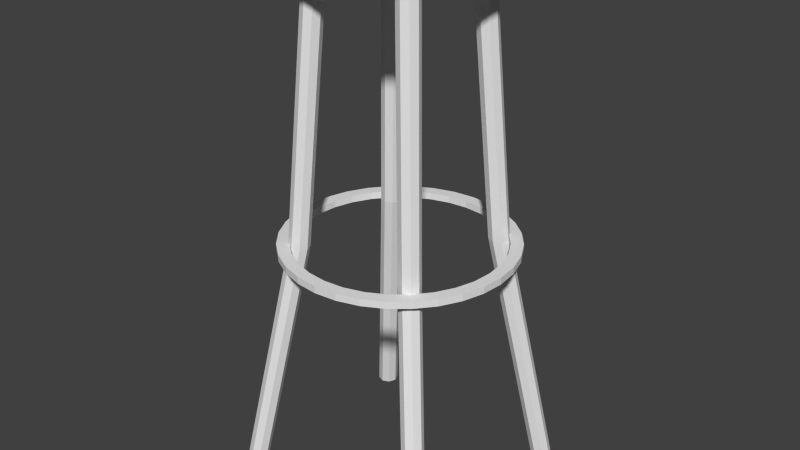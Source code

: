 # Source: bar_stool.blend  (saved by Blender 2.65.0; exported with 4.5.12 LTS)
import bpy
from mathutils import Matrix  # noqa: F401  (used for matrix-valued properties, if any)

bpy.ops.wm.read_factory_settings(use_empty=True)
scene = bpy.context.scene
scene.name = 'Scene'

# ---- collections
col_collection_1 = bpy.data.collections.new('Collection 1'); scene.collection.children.link(col_collection_1)

# ---- materials (node trees are filled in below, after node groups)
mat_wood = bpy.data.materials.new('wood')
mat_wood.alpha_threshold = 0.0
mat_wood.use_transparent_shadow = False
mat_wood.diffuse_color = (0.8, 0.5, 0.1, 1.0)
mat_wood.roughness = 0.5
mat_wood.line_color = (0.0, 0.0, 0.0, 1.0)

# ---- material node trees

# ---- world
world_world = bpy.data.worlds.new('World'); scene.world = world_world
world_world.color = (0.05088, 0.05088, 0.05088)
world_world.use_sun_shadow = False
world_world.sun_shadow_jitter_overblur = 0.0
world_world.cycles.sampling_method = 'MANUAL'
world_world.cycles.sample_map_resolution = 256

# ---- meshes
me_cylinder_011 = bpy.data.meshes.new('Cylinder.011')
me_cylinder_011.from_pydata([(5.333, 5.333, -1.0), (0.0, 0.0, 1.0), (5.333, 6.333, -1.0), (0.0, 1.0, 1.0), (6.04, 6.04, -1.0), (0.7071, 0.7071, 1.0), (6.333, 5.333, -1.0), (1.0, -4.371e-08, 1.0), (6.04, 4.626, -1.0), (0.7071, -0.7071, 1.0), (5.333, 4.333, -1.0), (-8.742e-08, -1.0, 1.0), (4.626, 4.626, -1.0), (-0.7071, -0.7071, 1.0), (4.333, 5.333, -1.0), (-1.0, 1.192e-08, 1.0), (4.626, 6.04, -1.0), (-0.7071, 0.7071, 1.0), (1.667, 2.667, -0.05195), (2.374, 2.374, -0.05195), (2.667, 1.667, -0.05195), (2.374, 0.9596, -0.05195), (1.667, 0.6667, -0.05195), (0.9596, 0.9596, -0.05195), (0.6667, 1.667, -0.05195), (0.9596, 2.374, -0.05195)], [], [(0, 2, 4), (1, 5, 3), (18, 3, 5, 19), (0, 4, 6), (1, 7, 5), (19, 5, 7, 20), (0, 6, 8), (1, 9, 7), (20, 7, 9, 21), (0, 8, 10), (1, 11, 9), (21, 9, 11, 22), (0, 10, 12), (1, 13, 11), (22, 11, 13, 23), (0, 12, 14), (1, 15, 13), (23, 13, 15, 24), (0, 14, 16), (1, 17, 15), (24, 15, 17, 25), (0, 16, 2), (1, 3, 17), (25, 17, 3, 18), (2, 18, 19, 4), (4, 19, 20, 6), (6, 20, 21, 8), (8, 21, 22, 10), (10, 22, 23, 12), (12, 23, 24, 14), (14, 24, 25, 16), (16, 25, 18, 2)])
me_cylinder_011.use_remesh_preserve_volume = False
me_cylinder_011.use_remesh_preserve_attributes = False
me_cylinder_011.use_mirror_vertex_groups = False
me_cylinder_011.update()
me_cylinder_010 = bpy.data.meshes.new('Cylinder.010')
me_cylinder_010.from_pydata([(5.333, 5.333, -1.0), (0.0, 0.0, 1.0), (5.333, 6.333, -1.0), (0.0, 1.0, 1.0), (6.04, 6.04, -1.0), (0.7071, 0.7071, 1.0), (6.333, 5.333, -1.0), (1.0, -4.371e-08, 1.0), (6.04, 4.626, -1.0), (0.7071, -0.7071, 1.0), (5.333, 4.333, -1.0), (-8.742e-08, -1.0, 1.0), (4.626, 4.626, -1.0), (-0.7071, -0.7071, 1.0), (4.333, 5.333, -1.0), (-1.0, 1.192e-08, 1.0), (4.626, 6.04, -1.0), (-0.7071, 0.7071, 1.0), (1.667, 2.667, -0.05195), (2.374, 2.374, -0.05195), (2.667, 1.667, -0.05195), (2.374, 0.9596, -0.05195), (1.667, 0.6667, -0.05195), (0.9596, 0.9596, -0.05195), (0.6667, 1.667, -0.05195), (0.9596, 2.374, -0.05195)], [], [(0, 2, 4), (1, 5, 3), (18, 3, 5, 19), (0, 4, 6), (1, 7, 5), (19, 5, 7, 20), (0, 6, 8), (1, 9, 7), (20, 7, 9, 21), (0, 8, 10), (1, 11, 9), (21, 9, 11, 22), (0, 10, 12), (1, 13, 11), (22, 11, 13, 23), (0, 12, 14), (1, 15, 13), (23, 13, 15, 24), (0, 14, 16), (1, 17, 15), (24, 15, 17, 25), (0, 16, 2), (1, 3, 17), (25, 17, 3, 18), (2, 18, 19, 4), (4, 19, 20, 6), (6, 20, 21, 8), (8, 21, 22, 10), (10, 22, 23, 12), (12, 23, 24, 14), (14, 24, 25, 16), (16, 25, 18, 2)])
me_cylinder_010.use_remesh_preserve_volume = False
me_cylinder_010.use_remesh_preserve_attributes = False
me_cylinder_010.use_mirror_vertex_groups = False
me_cylinder_010.update()
me_cylinder_009 = bpy.data.meshes.new('Cylinder.009')
me_cylinder_009.from_pydata([(5.333, 5.333, -1.0), (0.0, 0.0, 1.0), (5.333, 6.333, -1.0), (0.0, 1.0, 1.0), (6.04, 6.04, -1.0), (0.7071, 0.7071, 1.0), (6.333, 5.333, -1.0), (1.0, -4.371e-08, 1.0), (6.04, 4.626, -1.0), (0.7071, -0.7071, 1.0), (5.333, 4.333, -1.0), (-8.742e-08, -1.0, 1.0), (4.626, 4.626, -1.0), (-0.7071, -0.7071, 1.0), (4.333, 5.333, -1.0), (-1.0, 1.192e-08, 1.0), (4.626, 6.04, -1.0), (-0.7071, 0.7071, 1.0), (1.667, 2.667, -0.05195), (2.374, 2.374, -0.05195), (2.667, 1.667, -0.05195), (2.374, 0.9596, -0.05195), (1.667, 0.6667, -0.05195), (0.9596, 0.9596, -0.05195), (0.6667, 1.667, -0.05195), (0.9596, 2.374, -0.05195)], [], [(0, 2, 4), (1, 5, 3), (18, 3, 5, 19), (0, 4, 6), (1, 7, 5), (19, 5, 7, 20), (0, 6, 8), (1, 9, 7), (20, 7, 9, 21), (0, 8, 10), (1, 11, 9), (21, 9, 11, 22), (0, 10, 12), (1, 13, 11), (22, 11, 13, 23), (0, 12, 14), (1, 15, 13), (23, 13, 15, 24), (0, 14, 16), (1, 17, 15), (24, 15, 17, 25), (0, 16, 2), (1, 3, 17), (25, 17, 3, 18), (2, 18, 19, 4), (4, 19, 20, 6), (6, 20, 21, 8), (8, 21, 22, 10), (10, 22, 23, 12), (12, 23, 24, 14), (14, 24, 25, 16), (16, 25, 18, 2)])
me_cylinder_009.use_remesh_preserve_volume = False
me_cylinder_009.use_remesh_preserve_attributes = False
me_cylinder_009.use_mirror_vertex_groups = False
me_cylinder_009.update()
me_cylinder_008 = bpy.data.meshes.new('Cylinder.008')
me_cylinder_008.from_pydata([(5.333, 5.333, -1.0), (0.0, 0.0, 1.0), (5.333, 6.333, -1.0), (0.0, 1.0, 1.0), (6.04, 6.04, -1.0), (0.7071, 0.7071, 1.0), (6.333, 5.333, -1.0), (1.0, -4.371e-08, 1.0), (6.04, 4.626, -1.0), (0.7071, -0.7071, 1.0), (5.333, 4.333, -1.0), (-8.742e-08, -1.0, 1.0), (4.626, 4.626, -1.0), (-0.7071, -0.7071, 1.0), (4.333, 5.333, -1.0), (-1.0, 1.192e-08, 1.0), (4.626, 6.04, -1.0), (-0.7071, 0.7071, 1.0), (1.667, 2.667, -0.05195), (2.374, 2.374, -0.05195), (2.667, 1.667, -0.05195), (2.374, 0.9596, -0.05195), (1.667, 0.6667, -0.05195), (0.9596, 0.9596, -0.05195), (0.6667, 1.667, -0.05195), (0.9596, 2.374, -0.05195)], [], [(0, 2, 4), (1, 5, 3), (18, 3, 5, 19), (0, 4, 6), (1, 7, 5), (19, 5, 7, 20), (0, 6, 8), (1, 9, 7), (20, 7, 9, 21), (0, 8, 10), (1, 11, 9), (21, 9, 11, 22), (0, 10, 12), (1, 13, 11), (22, 11, 13, 23), (0, 12, 14), (1, 15, 13), (23, 13, 15, 24), (0, 14, 16), (1, 17, 15), (24, 15, 17, 25), (0, 16, 2), (1, 3, 17), (25, 17, 3, 18), (2, 18, 19, 4), (4, 19, 20, 6), (6, 20, 21, 8), (8, 21, 22, 10), (10, 22, 23, 12), (12, 23, 24, 14), (14, 24, 25, 16), (16, 25, 18, 2)])
me_cylinder_008.use_remesh_preserve_volume = False
me_cylinder_008.use_remesh_preserve_attributes = False
me_cylinder_008.use_mirror_vertex_groups = False
me_cylinder_008.update()
me_sphere = bpy.data.meshes.new('Sphere')
me_sphere.from_pydata([(-0.5556, 0.0, -0.8315), (-0.3827, 0.0, -0.9239), (-0.1951, 0.0, -0.9808), (3.258e-07, 0.0, -1.0), (-0.5449, 0.1084, -0.8315), (-0.3753, 0.07466, -0.9239), (-0.1913, 0.03806, -0.9808), (-0.5133, 0.2126, -0.8315), (-0.3536, 0.1464, -0.9239), (-0.1802, 0.07466, -0.9808), (-0.4619, 0.3087, -0.8315), (-0.3182, 0.2126, -0.9239), (-0.1622, 0.1084, -0.9808), (-0.3928, 0.3928, -0.8315), (-0.2706, 0.2706, -0.9239), (-0.1379, 0.1379, -0.9808), (-0.3087, 0.4619, -0.8315), (-0.2126, 0.3182, -0.9239), (-0.1084, 0.1622, -0.9808), (-0.2126, 0.5133, -0.8315), (-0.1464, 0.3536, -0.9239), (-0.07466, 0.1802, -0.9808), (-0.1084, 0.5449, -0.8315), (-0.07466, 0.3753, -0.9239), (-0.03806, 0.1913, -0.9808), (4.032e-07, 0.5556, -0.8315), (3.289e-07, 0.3827, -0.9239), (3.346e-07, 0.1951, -0.9808), (0.1084, 0.5449, -0.8315), (0.07466, 0.3753, -0.9239), (0.03806, 0.1913, -0.9808), (0.2126, 0.5133, -0.8315), (0.1464, 0.3536, -0.9239), (0.07466, 0.1802, -0.9808), (0.3087, 0.4619, -0.8315), (0.2126, 0.3182, -0.9239), (0.1084, 0.1622, -0.9808), (0.3928, 0.3928, -0.8315), (0.2706, 0.2706, -0.9239), (0.138, 0.1379, -0.9808), (0.4619, 0.3087, -0.8315), (0.3182, 0.2126, -0.9239), (0.1622, 0.1084, -0.9808), (0.5133, 0.2126, -0.8315), (0.3536, 0.1464, -0.9239), (0.1802, 0.07466, -0.9808), (0.5449, 0.1084, -0.8315), (0.3753, 0.07466, -0.9239), (0.1913, 0.03806, -0.9808), (0.5556, -1.155e-07, -0.8315), (0.3827, -4.261e-08, -0.9239), (0.1951, -1.47e-08, -0.9808), (0.5449, -0.1084, -0.8315), (0.3753, -0.07466, -0.9239), (0.1913, -0.03806, -0.9808), (0.5133, -0.2126, -0.8315), (0.3536, -0.1464, -0.9239), (0.1802, -0.07466, -0.9808), (0.4619, -0.3087, -0.8315), (0.3182, -0.2126, -0.9239), (0.1622, -0.1084, -0.9808), (0.3928, -0.3928, -0.8315), (0.2706, -0.2706, -0.9239), (0.138, -0.1379, -0.9808), (0.3087, -0.4619, -0.8315), (0.2126, -0.3182, -0.9239), (0.1084, -0.1622, -0.9808), (0.2126, -0.5133, -0.8315), (0.1464, -0.3536, -0.9239), (0.07466, -0.1802, -0.9808), (0.1084, -0.5449, -0.8315), (0.07466, -0.3753, -0.9239), (0.03806, -0.1913, -0.9808), (1.648e-07, -0.5556, -0.8315), (2.553e-07, -0.3827, -0.9239), (2.95e-07, -0.1951, -0.9808), (-0.1084, -0.5449, -0.8315), (-0.07466, -0.3753, -0.9239), (-0.03806, -0.1913, -0.9808), (-0.2126, -0.5133, -0.8315), (-0.1464, -0.3536, -0.9239), (-0.07466, -0.1802, -0.9808), (-0.3087, -0.4619, -0.8315), (-0.2126, -0.3182, -0.9239), (-0.1084, -0.1622, -0.9808), (-0.3928, -0.3928, -0.8315), (-0.2706, -0.2706, -0.9239), (-0.1379, -0.1379, -0.9808), (-0.4619, -0.3087, -0.8315), (-0.3182, -0.2126, -0.9239), (-0.1622, -0.1084, -0.9808), (-0.5133, -0.2126, -0.8315), (-0.3536, -0.1464, -0.9239), (-0.1802, -0.07466, -0.9808), (-0.5449, -0.1084, -0.8315), (-0.3753, -0.07466, -0.9239), (-0.1913, -0.03806, -0.9808)], [], [(1, 0, 4, 5), (2, 1, 5, 6), (5, 4, 7, 8), (6, 5, 8, 9), (9, 8, 11, 12), (8, 7, 10, 11), (11, 10, 13, 14), (12, 11, 14, 15), (14, 13, 16, 17), (15, 14, 17, 18), (17, 16, 19, 20), (18, 17, 20, 21), (21, 20, 23, 24), (20, 19, 22, 23), (23, 22, 25, 26), (24, 23, 26, 27), (26, 25, 28, 29), (27, 26, 29, 30), (29, 28, 31, 32), (30, 29, 32, 33), (32, 31, 34, 35), (33, 32, 35, 36), (35, 34, 37, 38), (36, 35, 38, 39), (38, 37, 40, 41), (39, 38, 41, 42), (41, 40, 43, 44), (42, 41, 44, 45), (44, 43, 46, 47), (45, 44, 47, 48), (47, 46, 49, 50), (48, 47, 50, 51), (50, 49, 52, 53), (51, 50, 53, 54), (53, 52, 55, 56), (54, 53, 56, 57), (56, 55, 58, 59), (57, 56, 59, 60), (60, 59, 62, 63), (59, 58, 61, 62), (62, 61, 64, 65), (63, 62, 65, 66), (65, 64, 67, 68), (66, 65, 68, 69), (68, 67, 70, 71), (69, 68, 71, 72), (72, 71, 74, 75), (71, 70, 73, 74), (74, 73, 76, 77), (75, 74, 77, 78), (77, 76, 79, 80), (78, 77, 80, 81), (80, 79, 82, 83), (81, 80, 83, 84), (84, 83, 86, 87), (83, 82, 85, 86), (86, 85, 88, 89), (87, 86, 89, 90), (89, 88, 91, 92), (90, 89, 92, 93), (92, 91, 94, 95), (93, 92, 95, 96), (3, 2, 6), (3, 6, 9), (3, 9, 12), (3, 12, 15), (3, 15, 18), (3, 18, 21), (3, 21, 24), (3, 24, 27), (3, 27, 30), (3, 30, 33), (3, 33, 36), (3, 36, 39), (3, 39, 42), (3, 42, 45), (3, 45, 48), (3, 48, 51), (3, 51, 54), (3, 54, 57), (3, 57, 60), (3, 60, 63), (3, 63, 66), (3, 66, 69), (3, 69, 72), (3, 72, 75), (3, 75, 78), (3, 78, 81), (3, 81, 84), (3, 84, 87), (3, 87, 90), (3, 90, 93), (3, 93, 96), (96, 95, 1, 2), (3, 96, 2), (95, 94, 0, 1)])
me_sphere.use_remesh_preserve_volume = False
me_sphere.use_remesh_preserve_attributes = False
me_sphere.use_mirror_vertex_groups = False
me_sphere.update()
me_cylinder_005 = bpy.data.meshes.new('Cylinder.005')
me_cylinder_005.from_pydata([(0.0, 0.8939, -1.0), (0.0, 1.0, -1.0), (0.1951, 0.9808, -1.0), (0.1744, 0.8768, -1.0), (-0.1951, 0.9808, -1.0), (-0.1744, 0.8768, -1.0), (0.0, 1.0, 1.0), (0.1951, 0.9808, 1.0), (0.3827, 0.9239, -1.0), (0.3421, 0.8259, -1.0), (-0.3421, 0.8259, -1.0), (-0.3827, 0.9239, -1.0), (-0.1951, 0.9808, 1.0), (0.0, 0.8939, 1.0), (0.1744, 0.8768, 1.0), (0.3827, 0.9239, 1.0), (0.5556, 0.8315, -1.0), (0.3421, 0.8259, -1.0), (0.4966, 0.7433, -1.0), (0.4966, 0.7433, -1.0), (-0.4966, 0.7433, -1.0), (-0.5556, 0.8315, -1.0), (-0.3827, 0.9239, 1.0), (-0.1744, 0.8768, 1.0), (0.3421, 0.8259, 1.0), (0.5556, 0.8315, 1.0), (0.7071, 0.7071, -1.0), (0.6321, 0.6321, -1.0), (-0.7071, 0.7071, -1.0), (-0.6321, 0.6321, -1.0), (-0.5556, 0.8315, 1.0), (-0.3421, 0.8259, 1.0), (0.3421, 0.8259, 1.0), (0.4966, 0.7433, 1.0), (0.4966, 0.7433, 1.0), (0.7071, 0.7071, 1.0), (0.8315, 0.5556, -1.0), (0.7433, 0.4966, -1.0), (-0.7433, 0.4966, -1.0), (-0.8315, 0.5556, -1.0), (-0.7433, 0.4966, -1.0), (-0.6321, 0.6321, -1.0), (-0.7071, 0.7071, 1.0), (-0.4966, 0.7433, 1.0), (0.6321, 0.6321, 1.0), (0.8315, 0.5556, 1.0), (0.9239, 0.3827, -1.0), (0.8259, 0.3421, -1.0), (-0.9239, 0.3827, -1.0), (-0.8259, 0.3421, -1.0), (-0.8315, 0.5556, 1.0), (-0.6321, 0.6321, 1.0), (0.7433, 0.4966, 1.0), (0.9239, 0.3827, 1.0), (0.9808, 0.1951, -1.0), (0.8768, 0.1744, -1.0), (-0.8768, 0.1744, -1.0), (-0.9808, 0.1951, -1.0), (-0.9239, 0.3827, 1.0), (-0.7433, 0.4966, 1.0), (-0.7433, 0.4966, 1.0), (-0.6321, 0.6321, 1.0), (0.8259, 0.3421, 1.0), (0.9808, 0.1951, 1.0), (1.0, 7.55e-08, -1.0), (0.8939, 6.749e-08, -1.0), (-1.0, 9.656e-07, -1.0), (-0.8939, 8.632e-07, -1.0), (-0.9808, 0.1951, 1.0), (-0.8259, 0.3421, 1.0), (0.8768, 0.1744, 1.0), (1.0, 7.55e-08, 1.0), (0.9808, -0.1951, -1.0), (0.8768, -0.1744, -1.0), (-0.9808, -0.1951, -1.0), (-0.8768, -0.1744, -1.0), (-1.0, 9.656e-07, 1.0), (-0.8768, 0.1744, 1.0), (0.8939, 6.749e-08, 1.0), (0.9808, -0.1951, 1.0), (0.9239, -0.3827, -1.0), (0.8259, -0.3421, -1.0), (0.8259, -0.3421, -1.0), (-0.8259, -0.3421, -1.0), (-0.9239, -0.3827, -1.0), (-0.9808, -0.1951, 1.0), (-0.8939, 8.632e-07, 1.0), (0.8768, -0.1744, 1.0), (0.9239, -0.3827, 1.0), (0.8315, -0.5556, -1.0), (0.7433, -0.4966, -1.0), (-0.8315, -0.5556, -1.0), (-0.8259, -0.3421, -1.0), (-0.7433, -0.4966, -1.0), (-0.9239, -0.3827, 1.0), (-0.8768, -0.1744, 1.0), (0.8259, -0.3421, 1.0), (0.8259, -0.3421, 1.0), (0.8315, -0.5556, 1.0), (0.7071, -0.7071, -1.0), (0.6321, -0.6321, -1.0), (-0.6321, -0.6321, -1.0), (-0.7071, -0.7071, -1.0), (-0.7433, -0.4966, -1.0), (-0.8315, -0.5556, 1.0), (-0.8259, -0.3421, 1.0), (0.7433, -0.4966, 1.0), (0.7071, -0.7071, 1.0), (0.5556, -0.8315, -1.0), (0.4966, -0.7433, -1.0), (-0.5556, -0.8315, -1.0), (-0.4966, -0.7433, -1.0), (-0.4966, -0.7433, -1.0), (-0.7071, -0.7071, 1.0), (-0.7433, -0.4966, 1.0), (-0.8259, -0.3421, 1.0), (0.6321, -0.6321, 1.0), (0.5556, -0.8315, 1.0), (0.3827, -0.9239, -1.0), (0.3421, -0.8259, -1.0), (-0.3421, -0.8259, -1.0), (-0.3827, -0.9239, -1.0), (-0.5556, -0.8315, 1.0), (-0.6321, -0.6321, 1.0), (-0.7433, -0.4966, 1.0), (0.4966, -0.7433, 1.0), (0.3827, -0.9239, 1.0), (0.1951, -0.9808, -1.0), (0.1744, -0.8768, -1.0), (-0.1951, -0.9808, -1.0), (-0.1744, -0.8768, -1.0), (-0.3827, -0.9239, 1.0), (-0.4966, -0.7433, 1.0), (-0.4966, -0.7433, 1.0), (0.3421, -0.8259, 1.0), (0.1951, -0.9808, 1.0), (-3.258e-07, -1.0, -1.0), (-2.913e-07, -0.8939, -1.0), (-0.1951, -0.9808, 1.0), (-0.3421, -0.8259, 1.0), (0.1744, -0.8768, 1.0), (-3.258e-07, -1.0, 1.0), (-0.1744, -0.8768, 1.0), (-2.913e-07, -0.8939, 1.0)], [], [(0, 1, 2, 3), (7, 6, 13, 14), (6, 7, 2, 1), (2, 8, 9, 3), (24, 15, 7, 14), (7, 15, 8, 2), (16, 19, 17), (16, 18, 19), (9, 8, 16, 17), (25, 32, 33), (33, 34, 25), (25, 15, 24, 32), (15, 25, 16, 8), (18, 16, 26, 27), (35, 25, 34, 44), (25, 35, 26, 16), (26, 36, 37, 27), (52, 45, 35, 44), (35, 45, 36, 26), (37, 36, 46, 47), (53, 45, 52, 62), (45, 53, 46, 36), (47, 46, 54, 55), (63, 53, 62, 70), (53, 63, 54, 46), (54, 64, 65, 55), (78, 71, 63, 70), (63, 71, 64, 54), (65, 64, 72, 73), (79, 71, 78, 87), (71, 79, 72, 64), (80, 82, 81), (73, 72, 80, 81), (97, 88, 96), (88, 79, 87, 96), (79, 88, 80, 72), (80, 89, 90, 82), (106, 98, 88, 97), (88, 98, 89, 80), (90, 89, 99, 100), (107, 98, 106, 116), (98, 107, 99, 89), (99, 108, 109, 100), (125, 117, 107, 116), (107, 117, 108, 99), (108, 118, 119, 109), (134, 126, 117, 125), (117, 126, 118, 108), (119, 118, 127, 128), (135, 126, 134, 140), (126, 135, 127, 118), (127, 136, 137, 128), (143, 141, 135, 140), (135, 141, 136, 127), (137, 136, 129, 130), (138, 141, 143, 142), (141, 138, 129, 136), (129, 121, 120, 130), (139, 131, 138, 142), (138, 131, 121, 129), (120, 121, 110, 112), (122, 131, 139, 133), (131, 122, 110, 121), (112, 110, 111), (110, 102, 101, 111), (122, 133, 132), (123, 113, 122, 132), (122, 113, 102, 110), (91, 93, 103), (101, 102, 91, 103), (114, 104, 124), (104, 113, 123, 124), (113, 104, 91, 102), (91, 84, 83, 92), (92, 93, 91), (105, 94, 104, 115), (104, 114, 115), (104, 94, 84, 91), (83, 84, 74, 75), (85, 94, 105, 95), (94, 85, 74, 84), (74, 66, 67, 75), (86, 76, 85, 95), (85, 76, 66, 74), (66, 57, 56, 67), (77, 68, 76, 86), (76, 68, 57, 66), (56, 57, 48, 49), (58, 68, 77, 69), (68, 58, 48, 57), (48, 39, 38, 49), (59, 50, 58, 69), (58, 50, 39, 48), (28, 41, 40), (28, 29, 41), (38, 39, 28, 40), (42, 60, 61), (61, 51, 42), (42, 50, 59, 60), (50, 42, 28, 39), (28, 21, 20, 29), (43, 30, 42, 51), (42, 30, 21, 28), (20, 21, 11, 10), (22, 30, 43, 31), (30, 22, 11, 21), (10, 11, 4, 5), (12, 22, 31, 23), (22, 12, 4, 11), (0, 5, 4, 1), (13, 6, 12, 23), (12, 6, 1, 4), (13, 0, 3, 14), (9, 17, 24, 14), (17, 32, 24), (14, 3, 9), (19, 33, 32, 17), (19, 18, 34, 33), (27, 44, 34, 18), (37, 52, 44, 27), (47, 62, 52, 37), (47, 55, 70, 62), (55, 65, 78, 70), (73, 87, 78, 65), (81, 96, 87, 73), (82, 106, 97, 96), (96, 81, 82), (82, 90, 106), (100, 116, 106, 90), (109, 125, 116, 100), (119, 134, 125, 109), (128, 140, 134, 119), (137, 143, 140, 128), (130, 142, 143, 137), (120, 139, 142, 130), (112, 111, 133, 139), (111, 132, 133), (139, 120, 112), (101, 123, 132, 111), (103, 124, 123, 101), (93, 115, 114, 124), (124, 103, 93), (93, 92, 115), (83, 95, 105, 115), (115, 92, 83), (83, 75, 95), (67, 86, 95, 75), (56, 77, 86, 67), (49, 69, 77, 56), (38, 40, 59, 69), (40, 60, 59), (69, 49, 38), (41, 61, 60, 40), (41, 29, 51, 61), (29, 20, 43, 51), (10, 31, 43, 20), (10, 5, 23, 31), (5, 0, 13, 23)])
me_cylinder_005.use_remesh_preserve_volume = False
me_cylinder_005.use_remesh_preserve_attributes = False
me_cylinder_005.use_mirror_vertex_groups = False
me_cylinder_005.update()
me_cylinder_001 = bpy.data.meshes.new('Cylinder.001')
me_cylinder_001.from_pydata([(0.0, 1.0, -1.0), (0.0, 1.0, 1.0), (0.1951, 0.9808, -1.0), (0.1951, 0.9808, 1.0), (0.3827, 0.9239, -1.0), (0.3827, 0.9239, 1.0), (0.5556, 0.8315, -1.0), (0.5556, 0.8315, 1.0), (0.7071, 0.7071, -1.0), (0.7071, 0.7071, 1.0), (0.8315, 0.5556, -1.0), (0.8315, 0.5556, 1.0), (0.9239, 0.3827, -1.0), (0.9239, 0.3827, 1.0), (0.9808, 0.1951, -1.0), (0.9808, 0.1951, 1.0), (1.0, 7.55e-08, -1.0), (1.0, 7.55e-08, 1.0), (0.9808, -0.1951, -1.0), (0.9808, -0.1951, 1.0), (0.9239, -0.3827, -1.0), (0.9239, -0.3827, 1.0), (0.8315, -0.5556, -1.0), (0.8315, -0.5556, 1.0), (0.7071, -0.7071, -1.0), (0.7071, -0.7071, 1.0), (0.5556, -0.8315, -1.0), (0.5556, -0.8315, 1.0), (0.3827, -0.9239, -1.0), (0.3827, -0.9239, 1.0), (0.1951, -0.9808, -1.0), (0.1951, -0.9808, 1.0), (-3.258e-07, -1.0, -1.0), (-3.258e-07, -1.0, 1.0), (-0.1951, -0.9808, -1.0), (-0.1951, -0.9808, 1.0), (-0.3827, -0.9239, -1.0), (-0.3827, -0.9239, 1.0), (-0.5556, -0.8315, -1.0), (-0.5556, -0.8315, 1.0), (-0.7071, -0.7071, -1.0), (-0.7071, -0.7071, 1.0), (-0.8315, -0.5556, -1.0), (-0.8315, -0.5556, 1.0), (-0.9239, -0.3827, -1.0), (-0.9239, -0.3827, 1.0), (-0.9808, -0.1951, -1.0), (-0.9808, -0.1951, 1.0), (-1.0, 9.656e-07, -1.0), (-1.0, 9.656e-07, 1.0), (-0.9808, 0.1951, -1.0), (-0.9808, 0.1951, 1.0), (-0.9239, 0.3827, -1.0), (-0.9239, 0.3827, 1.0), (-0.8315, 0.5556, -1.0), (-0.8315, 0.5556, 1.0), (-0.7071, 0.7071, -1.0), (-0.7071, 0.7071, 1.0), (-0.5556, 0.8315, -1.0), (-0.5556, 0.8315, 1.0), (-0.3827, 0.9239, -1.0), (-0.3827, 0.9239, 1.0), (-0.1951, 0.9808, -1.0), (-0.1951, 0.9808, 1.0)], [], [(0, 1, 3, 2), (2, 3, 5, 4), (4, 5, 7, 6), (6, 7, 9, 8), (8, 9, 11, 10), (10, 11, 13, 12), (12, 13, 15, 14), (14, 15, 17, 16), (16, 17, 19, 18), (18, 19, 21, 20), (20, 21, 23, 22), (22, 23, 25, 24), (24, 25, 27, 26), (26, 27, 29, 28), (28, 29, 31, 30), (30, 31, 33, 32), (32, 33, 35, 34), (34, 35, 37, 36), (36, 37, 39, 38), (38, 39, 41, 40), (40, 41, 43, 42), (42, 43, 45, 44), (44, 45, 47, 46), (46, 47, 49, 48), (48, 49, 51, 50), (50, 51, 53, 52), (52, 53, 55, 54), (54, 55, 57, 56), (56, 57, 59, 58), (58, 59, 61, 60), (3, 1, 63, 61, 59, 57, 55, 53, 51, 49, 47, 45, 43, 41, 39, 37, 35, 33, 31, 29, 27, 25, 23, 21, 19, 17, 15, 13, 11, 9, 7, 5), (62, 63, 1, 0), (60, 61, 63, 62), (0, 2, 4, 6, 8, 10, 12, 14, 16, 18, 20, 22, 24, 26, 28, 30, 32, 34, 36, 38, 40, 42, 44, 46, 48, 50, 52, 54, 56, 58, 60, 62)])
me_cylinder_001.use_remesh_preserve_volume = False
me_cylinder_001.use_remesh_preserve_attributes = False
me_cylinder_001.use_mirror_vertex_groups = False
me_cylinder_001.update()
me_cylinder = bpy.data.meshes.new('Cylinder')
me_cylinder.from_pydata([(0.0, 1.0, -1.0), (0.0, 1.0, 1.0), (0.1951, 0.9808, -1.0), (0.1951, 0.9808, 1.0), (0.3827, 0.9239, -1.0), (0.3827, 0.9239, 1.0), (0.5556, 0.8315, -1.0), (0.5556, 0.8315, 1.0), (0.7071, 0.7071, -1.0), (0.7071, 0.7071, 1.0), (0.8315, 0.5556, -1.0), (0.8315, 0.5556, 1.0), (0.9239, 0.3827, -1.0), (0.9239, 0.3827, 1.0), (0.9808, 0.1951, -1.0), (0.9808, 0.1951, 1.0), (1.0, 7.55e-08, -1.0), (1.0, 7.55e-08, 1.0), (0.9808, -0.1951, -1.0), (0.9808, -0.1951, 1.0), (0.9239, -0.3827, -1.0), (0.9239, -0.3827, 1.0), (0.8315, -0.5556, -1.0), (0.8315, -0.5556, 1.0), (0.7071, -0.7071, -1.0), (0.7071, -0.7071, 1.0), (0.5556, -0.8315, -1.0), (0.5556, -0.8315, 1.0), (0.3827, -0.9239, -1.0), (0.3827, -0.9239, 1.0), (0.1951, -0.9808, -1.0), (0.1951, -0.9808, 1.0), (-3.258e-07, -1.0, -1.0), (-3.258e-07, -1.0, 1.0), (-0.1951, -0.9808, -1.0), (-0.1951, -0.9808, 1.0), (-0.3827, -0.9239, -1.0), (-0.3827, -0.9239, 1.0), (-0.5556, -0.8315, -1.0), (-0.5556, -0.8315, 1.0), (-0.7071, -0.7071, -1.0), (-0.7071, -0.7071, 1.0), (-0.8315, -0.5556, -1.0), (-0.8315, -0.5556, 1.0), (-0.9239, -0.3827, -1.0), (-0.9239, -0.3827, 1.0), (-0.9808, -0.1951, -1.0), (-0.9808, -0.1951, 1.0), (-1.0, 9.656e-07, -1.0), (-1.0, 9.656e-07, 1.0), (-0.9808, 0.1951, -1.0), (-0.9808, 0.1951, 1.0), (-0.9239, 0.3827, -1.0), (-0.9239, 0.3827, 1.0), (-0.8315, 0.5556, -1.0), (-0.8315, 0.5556, 1.0), (-0.7071, 0.7071, -1.0), (-0.7071, 0.7071, 1.0), (-0.5556, 0.8315, -1.0), (-0.5556, 0.8315, 1.0), (-0.3827, 0.9239, -1.0), (-0.3827, 0.9239, 1.0), (-0.1951, 0.9808, -1.0), (-0.1951, 0.9808, 1.0)], [], [(0, 1, 3, 2), (2, 3, 5, 4), (4, 5, 7, 6), (6, 7, 9, 8), (8, 9, 11, 10), (10, 11, 13, 12), (12, 13, 15, 14), (14, 15, 17, 16), (16, 17, 19, 18), (18, 19, 21, 20), (20, 21, 23, 22), (22, 23, 25, 24), (24, 25, 27, 26), (26, 27, 29, 28), (28, 29, 31, 30), (30, 31, 33, 32), (32, 33, 35, 34), (34, 35, 37, 36), (36, 37, 39, 38), (38, 39, 41, 40), (40, 41, 43, 42), (42, 43, 45, 44), (44, 45, 47, 46), (46, 47, 49, 48), (48, 49, 51, 50), (50, 51, 53, 52), (52, 53, 55, 54), (54, 55, 57, 56), (56, 57, 59, 58), (58, 59, 61, 60), (3, 1, 63, 61, 59, 57, 55, 53, 51, 49, 47, 45, 43, 41, 39, 37, 35, 33, 31, 29, 27, 25, 23, 21, 19, 17, 15, 13, 11, 9, 7, 5), (62, 63, 1, 0), (60, 61, 63, 62), (0, 2, 4, 6, 8, 10, 12, 14, 16, 18, 20, 22, 24, 26, 28, 30, 32, 34, 36, 38, 40, 42, 44, 46, 48, 50, 52, 54, 56, 58, 60, 62)])
me_cylinder.materials.append(mat_wood)
me_cylinder.use_remesh_preserve_volume = False
me_cylinder.use_remesh_preserve_attributes = False
me_cylinder.use_mirror_vertex_groups = False
me_cylinder.update()

# ---- objects
ob_barstool = bpy.data.objects.new('barstool', None)
ob_barstool_leg_003 = bpy.data.objects.new('barstool_leg.003', None)
ob_barstool_cylinder_006 = bpy.data.objects.new('barstool_Cylinder.006', me_cylinder_011)
ob_barstool_leg_002 = bpy.data.objects.new('barstool_leg.002', None)
ob_barstool_cylinder_005 = bpy.data.objects.new('barstool_Cylinder.005', me_cylinder_010)
ob_barstool_leg_001 = bpy.data.objects.new('barstool_leg.001', None)
ob_barstool_cylinder_004 = bpy.data.objects.new('barstool_Cylinder.004', me_cylinder_009)
ob_barstool_leg4 = bpy.data.objects.new('barstool_leg4', me_cylinder_008)
ob_barstool_sphere = bpy.data.objects.new('barstool_Sphere', me_sphere)
ob_barstool_cylinder_002 = bpy.data.objects.new('barstool_Cylinder.002', me_cylinder_005)
ob_barstool_cylinder_001 = bpy.data.objects.new('barstool_Cylinder.001', me_cylinder_001)
ob_barstool_cylinder = bpy.data.objects.new('barstool_Cylinder', me_cylinder)

# ---- transforms, parenting, visibility, modifiers, constraints
ob_barstool.location = (0.0, 0.0, 0.0)
ob_barstool.empty_image_offset = (0.0, 0.0)
ob_barstool.lineart.crease_threshold = 0.0
ob_barstool_leg_003.parent = ob_barstool
ob_barstool_leg_003.location = (0.0, 0.0, 0.0)
ob_barstool_leg_003.rotation_euler = (0.0, 0.0, 4.712)
ob_barstool_leg_003.empty_image_offset = (0.0, 0.0)
ob_barstool_leg_003.lineart.crease_threshold = 0.0
ob_barstool_cylinder_006.parent = ob_barstool_leg_003
ob_barstool_cylinder_006.location = (0.07, 0.07, 0.385)
ob_barstool_cylinder_006.scale = (0.015, 0.015, 0.385)
ob_barstool_cylinder_006.lineart.crease_threshold = 0.0
ob_barstool_leg_002.parent = ob_barstool
ob_barstool_leg_002.location = (0.0, 0.0, 0.0)
ob_barstool_leg_002.rotation_euler = (0.0, -0.0, 3.142)
ob_barstool_leg_002.empty_image_offset = (0.0, 0.0)
ob_barstool_leg_002.lineart.crease_threshold = 0.0
ob_barstool_cylinder_005.parent = ob_barstool_leg_002
ob_barstool_cylinder_005.location = (0.07, 0.07, 0.385)
ob_barstool_cylinder_005.scale = (0.015, 0.015, 0.385)
ob_barstool_cylinder_005.lineart.crease_threshold = 0.0
ob_barstool_leg_001.parent = ob_barstool
ob_barstool_leg_001.location = (0.0, 0.0, 0.0)
ob_barstool_leg_001.rotation_euler = (0.0, -0.0, 1.571)
ob_barstool_leg_001.empty_image_offset = (0.0, 0.0)
ob_barstool_leg_001.lineart.crease_threshold = 0.0
ob_barstool_cylinder_004.parent = ob_barstool_leg_001
ob_barstool_cylinder_004.location = (0.07, 0.07, 0.385)
ob_barstool_cylinder_004.scale = (0.015, 0.015, 0.385)
ob_barstool_cylinder_004.lineart.crease_threshold = 0.0
ob_barstool_leg4.parent = ob_barstool
ob_barstool_leg4.location = (0.07, 0.07, 0.385)
ob_barstool_leg4.scale = (0.015, 0.015, 0.385)
ob_barstool_leg4.lineart.crease_threshold = 0.0
ob_barstool_sphere.parent = ob_barstool
ob_barstool_sphere.location = (0.0, 0.0, 1.02)
ob_barstool_sphere.scale = (0.2972, 0.2973, 0.2973)
ob_barstool_sphere.lineart.crease_threshold = 0.0
ob_barstool_cylinder_002.parent = ob_barstool
ob_barstool_cylinder_002.location = (0.0, 0.0, 0.365)
ob_barstool_cylinder_002.scale = (0.165, 0.165, 0.005)
ob_barstool_cylinder_002.lineart.crease_threshold = 0.0
ob_barstool_cylinder_001.parent = ob_barstool
ob_barstool_cylinder_001.location = (-8.474e-17, 0.0, 0.774)
ob_barstool_cylinder_001.scale = (0.1651, 0.1651, 0.001)
ob_barstool_cylinder_001.lineart.crease_threshold = 0.0
ob_barstool_cylinder.parent = ob_barstool
ob_barstool_cylinder.location = (-8.474e-17, 0.0, 0.7775)
ob_barstool_cylinder.scale = (0.1475, 0.1475, 0.0025)
ob_barstool_cylinder.lineart.crease_threshold = 0.0

# ---- collection membership
col_collection_1.objects.link(ob_barstool)
col_collection_1.objects.link(ob_barstool_leg_003)
col_collection_1.objects.link(ob_barstool_cylinder_006)
col_collection_1.objects.link(ob_barstool_leg_002)
col_collection_1.objects.link(ob_barstool_cylinder_005)
col_collection_1.objects.link(ob_barstool_leg_001)
col_collection_1.objects.link(ob_barstool_cylinder_004)
col_collection_1.objects.link(ob_barstool_leg4)
col_collection_1.objects.link(ob_barstool_sphere)
col_collection_1.objects.link(ob_barstool_cylinder_002)
col_collection_1.objects.link(ob_barstool_cylinder_001)
col_collection_1.objects.link(ob_barstool_cylinder)

# ---- scene / render settings (as saved in the file)
scene.frame_start = 1; scene.frame_end = 250; scene.frame_set(1)
scene.render.engine = 'BLENDER_EEVEE_NEXT'
scene.render.image_settings.color_mode = 'RGB'
scene.render.image_settings.compression = 90
scene.render.resolution_percentage = 50
scene.render.dither_intensity = 0.0
scene.cycles.use_denoising = False
scene.cycles.samples = 10
scene.cycles.sampling_pattern = 'TABULATED_SOBOL'
scene.cycles.light_sampling_threshold = 0.0
scene.cycles.use_adaptive_sampling = False
scene.cycles.use_light_tree = False
scene.cycles.blur_glossy = 0.0
scene.cycles.volume_bounces = 1
scene.cycles.pixel_filter_type = 'GAUSSIAN'
scene.cycles.sample_clamp_indirect = 0.0
scene.view_settings.view_transform = 'Standard'
bpy.context.view_layer.update()

# ---- added for rendering (the .blend has no active camera and no usable light): camera, sun
cam_auto = bpy.data.cameras.new('AutoCamera')
cam_auto.lens = 50.0
cam_auto.sensor_width = 36.0
cam_auto.clip_end = 1000.0
ob_auto_camera = bpy.data.objects.new('AutoCamera', cam_auto)
scene.collection.objects.link(ob_auto_camera)
ob_auto_camera.location = (0.841183, -1.00942, 1.06295)
ob_auto_camera.rotation_euler = (1.09748, -7.21219e-08, 0.694738)
scene.camera = ob_auto_camera
light_auto_sun = bpy.data.lights.new('AutoSun', 'SUN')
light_auto_sun.energy = 3.0
light_auto_sun.angle = 0.0523599
ob_auto_sun = bpy.data.objects.new('AutoSun', light_auto_sun)
scene.collection.objects.link(ob_auto_sun)
ob_auto_sun.rotation_euler = (0.872665, 0.174533, 0.523599)
bpy.context.view_layer.update()
